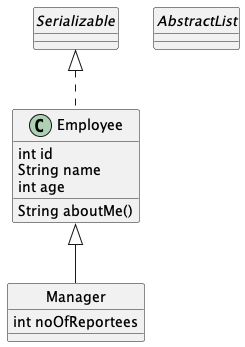

The diagram above was rendered by PlantUML. Its source (embedded in the PNG):
@startuml

interface Serializable{}
abstract class AbstractList {}

class Employee{
	int id
	String name
	int age

	String aboutMe()
}

class Manager{
	int noOfReportees
}

Serializable <|.. Employee
Employee <|-- Manager

hide circle
show Employee circle

@enduml